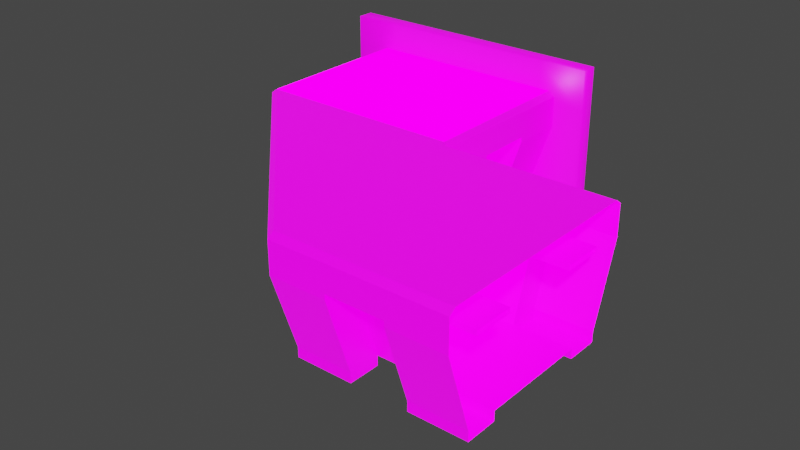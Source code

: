 # Source: Level.blend  (saved by Blender 2.93.21; exported with 4.5.12 LTS)
import bpy
from mathutils import Matrix  # noqa: F401  (used for matrix-valued properties, if any)

bpy.ops.wm.read_factory_settings(use_empty=True)
scene = bpy.context.scene
scene.name = 'Scene'

# ---- collections
col_collection = bpy.data.collections.new('Collection'); scene.collection.children.link(col_collection)

# ---- images (referenced by path relative to the original .blend; pixels are not part of the script)
import os
ASSET_DIR = os.environ.get("B2B_ASSET_DIR", "")  # directory of the original .blend (textures are referenced by path, not embedded)
HERE = os.path.dirname(os.path.abspath(__file__))  # packed textures are extracted next to this script under _unpacked/

def load_image(name, relpath, width, height, colorspace="sRGB"):
    """Load a texture the original file referenced (path relative to the .blend, or extracted next to this script)."""
    p = next((c for c in (os.path.join(HERE, relpath), os.path.join(ASSET_DIR, relpath)) if relpath and os.path.exists(c)), "")
    if p:
        img = bpy.data.images.load(p, check_existing=True)
        img.name = name
    else:  # same state as the original file: an image datablock whose file is absent (Cycles renders it pink)
        img = bpy.data.images.new(name, width, height)
        img.source = "FILE"
        img.filepath = "//" + (relpath or name)
    img.colorspace_settings.name = colorspace
    return img
img_atlas_png = load_image('Atlas.png', 'Atlas.png', 1024, 1024, 'sRGB')
img_wall_png = load_image('Wall.png', 'Wall.png', 1024, 1024, 'sRGB')

# ---- materials (node trees are filled in below, after node groups)
mat_atlas = bpy.data.materials.new('Atlas')
mat_atlas.use_transparent_shadow = False
mat_material = bpy.data.materials.new('Material')
mat_material.alpha_threshold = 0.0
mat_material.use_backface_culling = True
mat_material.line_color = (0.0, 0.0, 0.0, 1.0)

# ---- material node trees
mat_atlas.use_nodes = True; mat_atlas.node_tree.nodes.clear()
_N = mat_atlas.node_tree.nodes; _L = mat_atlas.node_tree.links
n0 = _N.new('ShaderNodeBsdfPrincipled'); n0.name = 'Principled BSDF'; n0.location = (10, 300)
n0.distribution = 'GGX'
n0.subsurface_method = 'BURLEY'
n0.inputs[3].default_value = 1.45
n0.inputs[28].default_value = 1.0
n1 = _N.new('ShaderNodeOutputMaterial'); n1.name = 'Material Output'; n1.location = (300, 300)
n2 = _N.new('ShaderNodeTexImage'); n2.name = 'Image Texture'; n2.location = (-280, -60)
n2.image = img_atlas_png
n3 = _N.new('ShaderNodeTexImage'); n3.name = 'Image Texture.001'; n3.location = (-280, 280)
n3.image = img_atlas_png
_L.new(n0.outputs[0], n1.inputs[0])
_L.new(n2.outputs[0], n0.inputs[27])
_L.new(n3.outputs[0], n0.inputs[0])
n1.is_active_output = True
mat_material.use_nodes = True; mat_material.node_tree.nodes.clear()
_N = mat_material.node_tree.nodes; _L = mat_material.node_tree.links
n0 = _N.new('ShaderNodeOutputMaterial'); n0.name = 'Material Output'; n0.location = (300, 300)
n1 = _N.new('ShaderNodeBsdfPrincipled'); n1.name = 'Principled BSDF'; n1.location = (10, 300)
n1.distribution = 'GGX'
n1.subsurface_method = 'BURLEY'
n1.inputs[2].default_value = 0.4
n1.inputs[3].default_value = 1.45
n1.inputs[28].default_value = 1.0
n2 = _N.new('ShaderNodeTexImage'); n2.name = 'Image Texture'; n2.location = (-280, 280)
n2.image = img_wall_png
n3 = _N.new('ShaderNodeTexImage'); n3.name = 'Image Texture.001'; n3.location = (-280, -60)
n3.image = img_wall_png
_L.new(n1.outputs[0], n0.inputs[0])
_L.new(n2.outputs[0], n1.inputs[0])
_L.new(n3.outputs[0], n1.inputs[27])
n0.is_active_output = True

# ---- world
world_world = bpy.data.worlds.new('World'); scene.world = world_world
world_world.use_nodes = True; world_world.node_tree.nodes.clear()
_N = world_world.node_tree.nodes; _L = world_world.node_tree.links
n0 = _N.new('ShaderNodeOutputWorld'); n0.name = 'World Output'; n0.location = (300, 300)
n1 = _N.new('ShaderNodeBackground'); n1.name = 'Background'; n1.location = (10, 300)
n1.inputs[0].default_value = (0.05088, 0.05088, 0.05088, 1.0)
_L.new(n1.outputs[0], n0.inputs[0])
n0.is_active_output = True
world_world.color = (0.05088, 0.05088, 0.05088)
world_world.use_sun_shadow = False
world_world.sun_shadow_jitter_overblur = 0.0

# ---- meshes
me_cube_002 = bpy.data.meshes.new('Cube.002')
me_cube_002.from_pydata([(1.32, 0.3324, -0.4257), (1.32, 0.3324, 0.002051), (0.0, 0.3324, -0.4257), (0.0, 0.3324, 0.002051), (1.758, 0.3324, 0.009264), (1.758, 0.3324, -0.4257), (1.32, 0.3324, 2.583), (1.758, 0.3324, 2.583), (1.32, 0.3324, 2.168), (1.758, 0.3324, 2.168), (0.0, 0.3324, 2.583), (0.0, 0.3324, 2.168), (1.32, 0.1108, 0.08538), (0.0, 0.1108, 0.08538), (1.32, -0.1108, 2.168), (1.32, 0.1108, 2.168), (0.0, -0.1108, 2.168), (0.0, 0.1108, 2.168), (5.54, 0.3324, 0.009264), (5.54, 0.3324, -0.4257), (5.54, 0.3324, 2.583), (5.54, 0.3324, 2.168), (1.32, 0.3324, 5.485), (1.758, 0.3324, 5.485), (0.0, 0.3324, 5.485), (5.54, 0.3324, 5.485), (1.32, 0.3324, -3.441), (0.0, 0.3324, -3.441), (1.758, 0.3324, -3.441), (5.54, 0.3324, -3.441), (5.54, 0.3324, 3.931), (1.758, 0.3324, 3.931), (1.32, 0.3324, 3.931), (0.0, 0.3324, 3.931), (3.57, 0.3324, -0.4257), (3.57, 0.3324, 0.009264), (3.57, 0.3324, 2.583), (0.0, 0.0, 2.168), (3.57, 0.3324, 2.168), (1.32, 0.0, 2.168), (3.57, 0.3324, 5.485), (3.57, 0.3324, -3.441), (0.0, 0.0, 0.08538), (1.32, 0.0, 0.08538), (3.57, 0.3324, 3.931), (5.54, 0.0, -0.4257), (5.54, 0.0, 0.009264), (5.54, 0.0, 2.543), (5.54, 0.0, 2.168), (1.32, 0.0, 5.485), (1.679, 0.0, 5.485), (0.0, 0.0, 5.485), (5.54, 0.0, 5.485), (1.32, 0.0, -3.441), (0.0, 0.0, -3.441), (1.679, 0.0, -3.441), (5.54, 0.0, -3.441), (5.54, 0.0, 3.931), (3.57, 0.0, -3.441), (3.57, 0.0, 5.485)], [], [(2, 3, 1, 0), (0, 1, 4, 5), (32, 33, 24, 22), (31, 32, 22, 23), (9, 8, 6, 7), (4, 1, 8, 9), (34, 35, 18, 19), (8, 15, 17, 11), (6, 8, 11, 10), (44, 31, 23, 40), (39, 14, 16, 37), (1, 12, 15, 8), (1, 3, 13, 12), (48, 21, 20, 47), (46, 18, 21, 48), (34, 19, 29, 41), (35, 38, 21, 18), (38, 36, 20, 21), (49, 22, 24, 51), (57, 30, 25, 52), (53, 26, 28, 55), (58, 41, 29, 56), (2, 0, 26, 27), (0, 5, 28, 26), (47, 20, 30, 57), (36, 7, 31, 44), (7, 6, 32, 31), (6, 10, 33, 32), (20, 36, 44, 30), (55, 28, 41, 58), (9, 7, 36, 38), (4, 9, 38, 35), (5, 34, 41, 28), (30, 44, 40, 25), (5, 4, 35, 34), (23, 50, 59, 40), (19, 45, 56, 29), (27, 26, 53, 54), (15, 39, 37, 17), (40, 59, 52, 25), (22, 49, 50, 23), (12, 43, 39, 15), (12, 13, 42, 43), (19, 18, 46, 45)])
me_cube_002.polygons.foreach_set('use_smooth', [True] * 44)
_uv = me_cube_002.uv_layers.new(name='UVMap')
_uv.uv.foreach_set('vector', [0.4216, 0.9578, 0.4229, 0.999, 0.2597, 0.999, 0.2588, 0.9552, 0.08584, 0.9069, 0.08737, 0.9468, 0.04547, 0.9469, 0.04537, 0.9068, 0.07148, 0.8, 0.1746, 0.8, 0.1743, 0.907, 0.07148, 0.907, 0.03835, 0.8, 0.07148, 0.8, 0.07148, 0.907, 0.03835, 0.907, 0.08596, 0.9067, 0.0841, 0.9463, 0.04527, 0.9463, 0.04712, 0.9071, 0.005198, 0.8006, 0.03625, 0.8013, 0.0396, 0.9448, 0.005686, 0.9448, 0.4208, 0.9559, 0.4214, 0.997, 0.2639, 0.997, 0.2627, 0.9559, 0.1365, 0.9978, 0.1365, 0.9832, 0.2277, 0.9832, 0.2277, 0.9978, 0.1001, 0.9462, 0.09945, 0.9094, 0.1895, 0.9073, 0.1875, 0.9465, 0.03657, 0.7995, 0.1742, 0.7992, 0.1731, 0.9083, 0.03889, 0.9075, 0.1365, 0.9758, 0.1365, 0.9685, 0.2277, 0.9685, 0.2277, 0.9758, 0.243, 0.9527, 0.2387, 0.9675, 0.1304, 0.9675, 0.1304, 0.9527, 0.00447, 0.9525, 0.1011, 0.9525, 0.1011, 0.9678, 0.00447, 0.9678, 0.07487, 0.8307, 0.07463, 0.8307, 0.07463, 0.8304, 0.07487, 0.8305, 0.07487, 0.8323, 0.07463, 0.8323, 0.07463, 0.8307, 0.07487, 0.8307, 0.1015, 0.9078, 0.03819, 0.9078, 0.03819, 0.7996, 0.1015, 0.7996, 0.1717, 0.8037, 0.1717, 0.8884, 0.03909, 0.8884, 0.03909, 0.8037, 0.1717, 0.8884, 0.1717, 0.9046, 0.03909, 0.9046, 0.03909, 0.8884, 0.07487, 0.8252, 0.07463, 0.8252, 0.07463, 0.8242, 0.07487, 0.8242, 0.07487, 0.8295, 0.07463, 0.8295, 0.07463, 0.8283, 0.07487, 0.8283, 0.07487, 0.838, 0.07463, 0.838, 0.07463, 0.8376, 0.07487, 0.8377, 0.07487, 0.8363, 0.07463, 0.8363, 0.07463, 0.8349, 0.07487, 0.8349, 0.26, 0.9988, 0.2594, 0.9539, 0.4208, 0.9575, 0.4229, 0.9986, 0.1738, 0.9078, 0.1598, 0.9078, 0.1598, 0.7996, 0.1738, 0.7996, 0.07487, 0.8305, 0.07463, 0.8304, 0.07463, 0.8295, 0.07487, 0.8295, 0.03809, 0.7997, 0.1727, 0.8005, 0.1723, 0.9082, 0.03964, 0.9074, 0.03872, 0.8001, 0.07167, 0.8001, 0.07167, 0.9055, 0.03872, 0.9055, 0.07167, 0.8001, 0.1749, 0.8001, 0.1712, 0.907, 0.07167, 0.9055, 0.03713, 0.7998, 0.1736, 0.7998, 0.1736, 0.9077, 0.03752, 0.9077, 0.07487, 0.8377, 0.07463, 0.8376, 0.07463, 0.8363, 0.07487, 0.8363, 0.1747, 0.891, 0.1747, 0.9087, 0.03881, 0.9087, 0.03881, 0.891, 0.1747, 0.7988, 0.1747, 0.891, 0.03881, 0.891, 0.03881, 0.7988, 0.1598, 0.9078, 0.1015, 0.9078, 0.1015, 0.7996, 0.1598, 0.7996, 0.0369, 0.7994, 0.1731, 0.7994, 0.1731, 0.9068, 0.03922, 0.9072, 0.4236, 0.9552, 0.4224, 0.9971, 0.2616, 0.9965, 0.2616, 0.9564, 0.07463, 0.8255, 0.07487, 0.8255, 0.07487, 0.8269, 0.07463, 0.8269, 0.07463, 0.8327, 0.07487, 0.8327, 0.07487, 0.8349, 0.07463, 0.8349, 0.07463, 0.8389, 0.07463, 0.838, 0.07487, 0.838, 0.07487, 0.8389, 0.1365, 0.9832, 0.1365, 0.9758, 0.2277, 0.9758, 0.2277, 0.9832, 0.07463, 0.8269, 0.07487, 0.8269, 0.07487, 0.8283, 0.07463, 0.8283, 0.07463, 0.8252, 0.07487, 0.8252, 0.07487, 0.8255, 0.07463, 0.8255, 0.2387, 0.9675, 0.2387, 0.9749, 0.1304, 0.9749, 0.1304, 0.9675, 0.00447, 0.9678, 0.1011, 0.9678, 0.1011, 0.9755, 0.00447, 0.9755, 0.07463, 0.8327, 0.07463, 0.8323, 0.07487, 0.8323, 0.07487, 0.8327])
me_cube_002.materials.append(mat_atlas)
me_cube_002.use_remesh_fix_poles = True
me_cube_002.use_remesh_preserve_attributes = False
me_cube_002.update()
me_corridor = bpy.data.meshes.new('Corridor')
me_corridor.from_pydata([(3.304, -6.853, 3.564e-05), (3.304, -0.2448, 3.564e-05), (0.0, -0.2448, 3.564e-05), (0.0, -6.853, 3.564e-05), (4.304, -6.853, 3.0), (4.304, -0.2448, 3.0), (3.304, -2.448, 3.564e-05), (3.304, -4.651, 3.564e-05), (0.0, -2.448, 3.564e-05), (0.0, -4.651, 3.564e-05), (4.304, -2.448, 3.0), (4.304, -4.651, 3.0), (2.066, -0.2448, 3.564e-05), (2.066, -6.853, 3.564e-05), (2.066, -2.448, 3.564e-05), (2.066, -4.651, 3.564e-05), (3.066, -2.448, 3.0), (3.066, -4.651, 3.0), (2.066, -0.2448, -0.3728), (3.304, -0.2448, -0.3728), (3.304, -4.651, -0.3728), (3.304, -6.853, -0.3728), (3.304, -2.448, -0.3728), (2.066, -2.448, -0.3728), (2.066, -4.651, -0.3728), (2.066, -6.853, -0.3728), (0.0, -2.448, 3.0), (0.0, -4.651, 3.0), (4.304, -6.853, 3.198), (4.304, -0.2448, 3.198), (4.304, -2.448, 3.198), (4.304, -4.651, 3.198), (3.066, -2.448, 3.198), (3.066, -4.651, 3.198), (0.0, -2.448, 3.198), (0.0, -4.651, 3.198), (1.533, -2.448, 3.0), (1.533, -4.651, 3.0), (1.533, -2.448, 3.198), (1.533, -4.651, 3.198), (3.066, -6.853, 3.0), (3.066, -6.853, 3.198), (1.533, -6.853, 3.0), (1.533, -6.853, 3.198), (1.533, -0.2448, 3.0), (3.066, -0.2448, 3.0), (1.533, -0.2448, 3.198), (3.066, -0.2448, 3.198), (4.304, -6.853, 4.198), (4.304, -0.2448, 4.198), (4.304, -2.448, 4.198), (4.304, -4.651, 4.198), (4.05, -6.853, 4.382), (4.05, -0.2448, 4.382), (4.05, -2.448, 4.382), (4.05, -4.651, 4.382), (0.0, -6.853, 4.382), (0.0, -0.2448, 4.382), (0.0, -2.448, 4.382), (0.0, -4.651, 4.382)], [], [(15, 9, 3, 13), (7, 0, 4, 11), (1, 6, 10, 5), (10, 6, 14, 16), (12, 2, 8, 14), (14, 8, 9, 15), (11, 17, 15, 7), (12, 14, 23, 18), (15, 17, 16, 14), (19, 18, 23, 22), (20, 24, 25, 21), (6, 1, 19, 22), (7, 15, 24, 20), (15, 13, 25, 24), (0, 7, 20, 21), (14, 6, 22, 23), (36, 37, 27, 26), (36, 26, 34, 38), (5, 10, 30, 29), (17, 33, 41, 40), (17, 11, 31, 33), (10, 16, 32, 30), (11, 4, 28, 31), (38, 39, 33, 32), (32, 33, 31, 30), (34, 35, 39, 38), (27, 37, 39, 35), (32, 16, 45, 47), (16, 17, 37, 36), (39, 37, 42, 43), (33, 39, 43, 41), (37, 17, 40, 42), (38, 32, 47, 46), (16, 36, 44, 45), (36, 38, 46, 44), (30, 31, 51, 50), (29, 30, 50, 49), (31, 28, 48, 51), (50, 51, 55, 54), (49, 50, 54, 53), (51, 48, 52, 55), (54, 55, 59, 58), (53, 54, 58, 57), (55, 52, 56, 59)])
_uv = me_corridor.uv_layers.new(name='UVMap')
_uv.uv.foreach_set('vector', [0.01509, 0.6979, 0.3775, 0.688, 0.3724, 0.9872, 0.01213, 0.9876, 0.07844, 0.2387, 0.362, 0.2358, 0.3772, 0.649, 0.08876, 0.6302, 0.07821, 0.2449, 0.3686, 0.2411, 0.3809, 0.65, 0.08191, 0.6496, 0.006884, 0.6586, 0.001902, 0.2374, 0.09367, 0.2407, 0.09245, 0.6527, 0.0152, 0.6957, 0.3831, 0.6888, 0.3745, 0.9895, 0.0119, 0.9878, 0.009738, 0.6957, 0.3764, 0.6871, 0.3703, 0.9874, 0.01379, 0.9876, 0.4423, 0.6448, 0.3608, 0.6528, 0.3396, 0.2415, 0.4349, 0.2377, 0.8703, 0.9751, 0.5992, 0.9748, 0.5941, 0.9345, 0.873, 0.9371, 0.3396, 0.2415, 0.3608, 0.6528, 0.09245, 0.6527, 0.09367, 0.2407, 0.598, 0.9187, 0.5918, 0.8396, 0.8723, 0.8419, 0.8729, 0.9189, 0.594, 0.9182, 0.5925, 0.8389, 0.869, 0.8422, 0.8744, 0.9174, 0.8753, 0.9751, 0.5935, 0.9761, 0.5974, 0.9337, 0.8723, 0.9419, 0.7844, 0.9738, 0.6729, 0.9719, 0.677, 0.9378, 0.7807, 0.9344, 0.8768, 0.975, 0.5989, 0.9751, 0.5956, 0.933, 0.8735, 0.9372, 0.8753, 0.976, 0.5925, 0.9739, 0.5943, 0.9338, 0.8759, 0.9365, 0.841, 0.9718, 0.7446, 0.9778, 0.7418, 0.9361, 0.8395, 0.9382, 0.9896, 0.5844, 0.7849, 0.5861, 0.7829, 0.4371, 0.9848, 0.4496, 0.7672, 0.8217, 0.6053, 0.8217, 0.6053, 0.8008, 0.7672, 0.8008, 0.5976, 0.802, 0.8682, 0.8016, 0.8665, 0.8212, 0.6035, 0.8208, 0.5998, 0.8028, 0.6024, 0.8225, 0.8652, 0.8248, 0.8681, 0.7971, 0.8704, 0.799, 0.5985, 0.7978, 0.5996, 0.8231, 0.872, 0.8231, 0.6071, 0.7976, 0.8635, 0.8033, 0.8666, 0.8225, 0.605, 0.8219, 0.6015, 0.8051, 0.8652, 0.8011, 0.8637, 0.821, 0.6032, 0.8219, 0.5957, 0.6211, 0.8792, 0.6205, 0.8761, 0.76, 0.5969, 0.7606, 0.8706, 0.7636, 0.6005, 0.761, 0.5999, 0.6237, 0.8737, 0.6166, 0.5954, 0.6157, 0.8732, 0.6188, 0.8744, 0.7624, 0.5954, 0.7624, 0.8297, 0.8263, 0.6228, 0.8263, 0.6228, 0.7996, 0.8297, 0.7996, 0.8688, 0.824, 0.8624, 0.7991, 0.5969, 0.8021, 0.5983, 0.8217, 0.7865, 0.589, 0.4745, 0.583, 0.47, 0.4444, 0.7809, 0.4363, 0.8613, 0.8016, 0.8608, 0.826, 0.6132, 0.8212, 0.6137, 0.7967, 0.5962, 0.76, 0.595, 0.6211, 0.8767, 0.6199, 0.8755, 0.7606, 0.7792, 0.4378, 0.7853, 0.5886, 0.476, 0.583, 0.4715, 0.4444, 0.8756, 0.6193, 0.875, 0.76, 0.5969, 0.7606, 0.5951, 0.6187, 0.4762, 0.583, 0.4717, 0.4444, 0.7794, 0.4378, 0.7849, 0.5905, 0.6214, 0.8218, 0.6214, 0.7976, 0.8662, 0.7976, 0.8662, 0.8218, 0.7843, 0.4447, 0.9819, 0.4439, 0.9819, 0.5539, 0.7843, 0.5547, 0.4781, 0.4407, 0.7801, 0.4399, 0.7801, 0.5499, 0.4781, 0.5507, 0.4757, 0.4375, 0.7776, 0.4367, 0.7776, 0.5467, 0.4757, 0.5475, 0.7843, 0.5547, 0.9819, 0.5539, 0.9819, 0.5884, 0.7843, 0.5892, 0.4781, 0.5507, 0.7801, 0.5499, 0.7801, 0.5844, 0.4781, 0.5852, 0.4757, 0.5475, 0.7776, 0.5467, 0.7776, 0.5812, 0.4757, 0.582, 0.478, 0.4305, 0.4792, 0.212, 0.9819, 0.2138, 0.9807, 0.4323, 0.4796, 0.4301, 0.4809, 0.2116, 0.9835, 0.2134, 0.9823, 0.4319, 0.478, 0.4284, 0.4793, 0.2099, 0.9819, 0.2117, 0.9807, 0.4302])
me_corridor.materials.append(mat_material)
me_corridor.use_remesh_fix_poles = True
me_corridor.use_remesh_preserve_attributes = False
me_corridor.update()
me_corridor_002 = bpy.data.meshes.new('Corridor.002')
me_corridor_002.from_pydata([(3.304, -6.853, 3.564e-05), (3.304, -0.2448, 3.564e-05), (3.304, -2.448, 3.564e-05), (3.304, -4.651, 3.564e-05), (2.066, -0.2448, 3.564e-05), (2.066, -6.853, 3.564e-05), (2.066, -2.448, 3.564e-05), (2.066, -4.651, 3.564e-05)], [], [(4, 6, 2, 1), (0, 3, 7, 5)])
_uv = me_corridor_002.uv_layers.new(name='UVMap')
_uv.uv.foreach_set('vector', [0.404, 0.9878, 0.4125, 0.685, 0.5704, 0.6826, 0.5711, 0.9816, 0.5708, 0.6842, 0.5716, 0.984, 0.4029, 0.9894, 0.413, 0.6834])
me_corridor_002.materials.append(mat_material)
me_corridor_002.use_remesh_fix_poles = True
me_corridor_002.use_remesh_preserve_attributes = False
me_corridor_002.update()
me_cube = bpy.data.meshes.new('Cube')
me_cube.from_pydata([(-1.459, 0.03391, -0.06623), (-1.459, 0.03391, 2.243), (1.459, 0.03391, -0.06623), (1.459, 0.03391, 2.243), (0.0, 0.03391, -0.06623), (0.0, 0.03391, 2.243), (-1.459, 0.0, -0.06623), (-1.459, 0.0, 2.243), (1.459, 0.0, -0.06623), (1.459, 0.0, 2.243), (0.0, 0.0, 2.243), (0.0, 0.0, -0.06623)], [], [(8, 9, 3, 2), (4, 5, 1, 0), (11, 8, 2, 4), (10, 7, 1, 5), (9, 10, 5, 3), (6, 11, 4, 0), (2, 3, 5, 4), (0, 1, 7, 6)])
_uv = me_cube.uv_layers.new(name='UVMap')
_uv.uv.foreach_set('vector', [0.375, 0.625, 0.625, 0.625, 0.625, 0.75, 0.375, 0.75, 0.2467, 0.7955, 0.2467, 0.909, 0.3185, 0.909, 0.3185, 0.7955, 0.25, 0.625, 0.375, 0.625, 0.375, 0.75, 0.25, 0.75, 0.75, 0.625, 0.875, 0.625, 0.875, 0.75, 0.75, 0.75, 0.625, 0.625, 0.75, 0.625, 0.75, 0.75, 0.625, 0.75, 0.125, 0.625, 0.25, 0.625, 0.25, 0.75, 0.125, 0.75, 0.175, 0.7955, 0.175, 0.909, 0.2467, 0.909, 0.2467, 0.7955, 0.375, 0.0, 0.625, 0.0, 0.625, 0.125, 0.375, 0.125])
me_cube.materials.append(mat_atlas)
me_cube.use_remesh_fix_poles = True
me_cube.use_remesh_preserve_attributes = False
me_cube.update()
me_corridor_001 = bpy.data.meshes.new('Corridor.001')
me_corridor_001.from_pydata([(3.304, -6.853, 3.564e-05), (3.304, -0.2448, 3.564e-05), (4.304, -6.853, 3.0), (4.304, -0.2448, 3.0), (3.304, -2.448, 3.564e-05), (3.304, -4.651, 3.564e-05), (4.304, -2.448, 3.0), (4.304, -4.651, 3.0), (2.066, -0.2448, 3.564e-05), (2.066, -6.853, 3.564e-05), (2.066, -2.448, 3.564e-05), (2.066, -4.651, 3.564e-05), (3.066, -2.448, 3.0), (3.066, -4.651, 3.0), (2.066, -0.2448, -0.3728), (3.304, -0.2448, -0.3728), (3.304, -4.651, -0.3728), (3.304, -6.853, -0.3728), (3.304, -2.448, -0.3728), (2.066, -2.448, -0.3728), (2.066, -4.651, -0.3728), (2.066, -6.853, -0.3728), (4.304, -6.853, 3.198), (4.304, -0.2448, 3.198), (4.304, -2.448, 3.198), (4.304, -4.651, 3.198), (3.066, -2.448, 3.198), (3.066, -4.651, 3.198), (1.533, -2.448, 3.0), (1.533, -4.651, 3.0), (1.533, -2.448, 3.198), (1.533, -4.651, 3.198), (3.066, -6.853, 3.0), (3.066, -6.853, 3.198), (1.533, -6.853, 3.0), (1.533, -6.853, 3.198), (1.533, -0.2448, 3.0), (3.066, -0.2448, 3.0), (1.533, -0.2448, 3.198), (3.066, -0.2448, 3.198), (4.304, -6.853, 4.198), (4.304, -0.2448, 4.198), (4.304, -2.448, 4.198), (4.304, -4.651, 4.198), (4.05, -6.853, 4.382), (4.05, -0.2448, 4.382), (4.05, -2.448, 4.382), (4.05, -4.651, 4.382), (-3.304, -6.853, 3.564e-05), (-3.304, -0.2448, 3.564e-05), (0.0, -0.2448, 3.564e-05), (0.0, -6.853, 3.564e-05), (-4.304, -6.853, 3.0), (-4.304, -0.2448, 3.0), (-3.304, -2.448, 3.564e-05), (-3.304, -4.651, 3.564e-05), (0.0, -2.448, 3.564e-05), (0.0, -4.651, 3.564e-05), (-4.304, -2.448, 3.0), (-4.304, -4.651, 3.0), (-2.066, -0.2448, 3.564e-05), (-2.066, -6.853, 3.564e-05), (-2.066, -2.448, 3.564e-05), (-2.066, -4.651, 3.564e-05), (-3.066, -2.448, 3.0), (-3.066, -4.651, 3.0), (-2.066, -0.2448, -0.3728), (-3.304, -0.2448, -0.3728), (-3.304, -4.651, -0.3728), (-3.304, -6.853, -0.3728), (-3.304, -2.448, -0.3728), (-2.066, -2.448, -0.3728), (-2.066, -4.651, -0.3728), (-2.066, -6.853, -0.3728), (0.0, -2.448, 3.0), (0.0, -4.651, 3.0), (-4.304, -6.853, 3.198), (-4.304, -0.2448, 3.198), (-4.304, -2.448, 3.198), (-4.304, -4.651, 3.198), (-3.066, -2.448, 3.198), (-3.066, -4.651, 3.198), (0.0, -2.448, 3.198), (0.0, -4.651, 3.198), (-1.533, -2.448, 3.0), (-1.533, -4.651, 3.0), (-1.533, -2.448, 3.198), (-1.533, -4.651, 3.198), (-3.066, -6.853, 3.0), (-3.066, -6.853, 3.198), (-1.533, -6.853, 3.0), (-1.533, -6.853, 3.198), (-1.533, -0.2448, 3.0), (-3.066, -0.2448, 3.0), (-1.533, -0.2448, 3.198), (-3.066, -0.2448, 3.198), (-4.304, -6.853, 4.198), (-4.304, -0.2448, 4.198), (-4.304, -2.448, 4.198), (-4.304, -4.651, 4.198), (-4.05, -6.853, 4.382), (-4.05, -0.2448, 4.382), (-4.05, -2.448, 4.382), (-4.05, -4.651, 4.382), (0.0, -6.853, 4.382), (0.0, -0.2448, 4.382), (0.0, -2.448, 4.382), (0.0, -4.651, 4.382), (4.305, 0.7518, 3.564e-05), (10.91, 0.7518, 3.564e-05), (10.91, -0.2482, 3.0), (8.711, 0.7518, 3.564e-05), (6.508, 0.7518, 3.564e-05), (8.711, -0.2482, 3.0), (6.508, -0.2482, 3.0), (10.91, 1.99, 3.564e-05), (4.305, 1.99, 3.564e-05), (8.711, 1.99, 3.564e-05), (6.508, 1.99, 3.564e-05), (8.711, 0.9902, 3.0), (6.508, 0.9902, 3.0), (10.91, 1.99, -0.3728), (10.91, 0.7518, -0.3728), (6.508, 0.7518, -0.3728), (4.305, 0.7518, -0.3728), (8.711, 0.7518, -0.3728), (8.711, 1.99, -0.3728), (6.508, 1.99, -0.3728), (4.305, 1.99, -0.3728), (10.91, -0.2482, 3.198), (8.711, -0.2482, 3.198), (6.508, -0.2482, 3.198), (8.711, 0.9902, 3.198), (6.508, 0.9902, 3.198), (8.711, 2.523, 3.0), (6.508, 2.523, 3.0), (8.711, 2.523, 3.198), (6.508, 2.523, 3.198), (4.305, 0.9902, 3.0), (4.305, 0.9902, 3.198), (4.305, 2.523, 3.0), (4.305, 2.523, 3.198), (10.91, 2.523, 3.0), (10.91, 0.9902, 3.0), (10.91, 2.523, 3.198), (10.91, 0.9902, 3.198), (10.91, -0.2482, 4.198), (8.711, -0.2482, 4.198), (6.508, -0.2482, 4.198), (4.305, 0.005685, 4.382), (10.91, 0.005686, 4.382), (8.711, 0.005686, 4.382), (6.508, 0.005685, 4.382), (4.305, 7.36, 3.564e-05), (10.91, 7.36, 3.564e-05), (10.91, 4.056, 3.564e-05), (4.305, 4.056, 3.564e-05), (4.305, 8.36, 3.0), (10.91, 8.36, 3.0), (8.711, 7.36, 3.564e-05), (6.508, 7.36, 3.564e-05), (8.711, 4.056, 3.564e-05), (6.508, 4.056, 3.564e-05), (8.711, 8.36, 3.0), (6.508, 8.36, 3.0), (10.91, 6.122, 3.564e-05), (4.305, 6.122, 3.564e-05), (8.711, 6.122, 3.564e-05), (6.508, 6.122, 3.564e-05), (8.711, 7.122, 3.0), (6.508, 7.122, 3.0), (10.91, 6.122, -0.3728), (10.91, 7.36, -0.3728), (6.508, 7.36, -0.3728), (4.305, 7.36, -0.3728), (8.711, 7.36, -0.3728), (8.711, 6.122, -0.3728), (6.508, 6.122, -0.3728), (4.305, 6.122, -0.3728), (8.711, 4.056, 3.0), (6.508, 4.056, 3.0), (4.305, 8.36, 3.198), (10.91, 8.36, 3.198), (8.711, 8.36, 3.198), (6.508, 8.36, 3.198), (8.711, 7.122, 3.198), (6.508, 7.122, 3.198), (8.711, 4.056, 3.198), (6.508, 4.056, 3.198), (8.711, 5.589, 3.0), (6.508, 5.589, 3.0), (8.711, 5.589, 3.198), (6.508, 5.589, 3.198), (4.305, 7.122, 3.0), (4.305, 7.122, 3.198), (4.305, 5.589, 3.0), (4.305, 5.589, 3.198), (10.91, 5.589, 3.0), (10.91, 7.122, 3.0), (10.91, 5.589, 3.198), (10.91, 7.122, 3.198), (4.305, 8.36, 4.198), (10.91, 8.36, 4.198), (8.711, 8.36, 4.198), (6.508, 8.36, 4.198), (4.305, 8.107, 4.382), (10.91, 8.107, 4.382), (8.711, 8.107, 4.382), (6.508, 8.107, 4.382), (4.305, 4.056, 4.382), (10.91, 4.056, 4.382), (8.711, 4.056, 4.382), (6.508, 4.056, 4.382), (2.153, 1.906, 3.564e-05), (3.186, 0.8727, 3.564e-05), (1.12, 2.939, 3.564e-05), (3.186, 0.8727, -0.3728), (3.805, 0.2535, -0.3728), (3.805, 0.2535, 3.564e-05), (4.178, -0.1196, 4.382), (2.153, 1.906, 4.382), (0.1275, 3.931, 4.382), (1.12, 2.939, -0.3728), (0.5006, 3.558, -0.3728), (0.5006, 3.558, 3.564e-05), (0.0005779, 4.058, 3.0), (0.0005779, 4.058, 3.198), (0.0005779, 4.058, 4.198)], [], [(11, 57, 51, 9), (5, 0, 2, 7), (1, 4, 6, 3), (6, 4, 10, 12), (8, 50, 56, 10), (10, 56, 57, 11), (7, 13, 11, 5), (8, 10, 19, 14), (11, 13, 12, 10), (15, 14, 19, 18), (16, 20, 21, 17), (4, 1, 15, 18), (5, 11, 20, 16), (11, 9, 21, 20), (0, 5, 16, 17), (10, 4, 18, 19), (28, 29, 75, 74), (28, 74, 82, 30), (3, 6, 24, 23), (13, 27, 33, 32), (13, 7, 25, 27), (6, 12, 26, 24), (7, 2, 22, 25), (30, 31, 27, 26), (26, 27, 25, 24), (82, 83, 31, 30), (75, 29, 31, 83), (26, 12, 37, 39), (12, 13, 29, 28), (31, 29, 34, 35), (27, 31, 35, 33), (29, 13, 32, 34), (30, 26, 39, 38), (12, 28, 36, 37), (28, 30, 38, 36), (24, 25, 43, 42), (23, 24, 42, 41), (25, 22, 40, 43), (42, 43, 47, 46), (41, 42, 46, 45), (43, 40, 44, 47), (46, 47, 107, 106), (45, 46, 106, 105), (47, 44, 104, 107), (63, 61, 51, 57), (55, 59, 52, 48), (49, 53, 58, 54), (58, 64, 62, 54), (60, 62, 56, 50), (62, 63, 57, 56), (59, 55, 63, 65), (60, 66, 71, 62), (63, 62, 64, 65), (67, 70, 71, 66), (68, 69, 73, 72), (54, 70, 67, 49), (55, 68, 72, 63), (63, 72, 73, 61), (48, 69, 68, 55), (62, 71, 70, 54), (84, 74, 75, 85), (84, 86, 82, 74), (53, 77, 78, 58), (65, 88, 89, 81), (65, 81, 79, 59), (58, 78, 80, 64), (59, 79, 76, 52), (86, 80, 81, 87), (80, 78, 79, 81), (82, 86, 87, 83), (75, 83, 87, 85), (80, 95, 93, 64), (64, 84, 85, 65), (87, 91, 90, 85), (81, 89, 91, 87), (85, 90, 88, 65), (86, 94, 95, 80), (64, 93, 92, 84), (84, 92, 94, 86), (78, 98, 99, 79), (77, 97, 98, 78), (79, 99, 96, 76), (98, 102, 103, 99), (97, 101, 102, 98), (99, 103, 100, 96), (102, 106, 107, 103), (101, 105, 106, 102), (103, 107, 104, 100), (118, 162, 156, 116), (112, 108, 3, 114), (109, 111, 113, 110), (113, 111, 117, 119), (115, 155, 161, 117), (117, 161, 162, 118), (114, 120, 118, 112), (115, 117, 126, 121), (118, 120, 119, 117), (122, 121, 126, 125), (123, 127, 128, 124), (111, 109, 122, 125), (112, 118, 127, 123), (118, 116, 128, 127), (108, 112, 123, 124), (117, 111, 125, 126), (134, 135, 180, 179), (134, 179, 187, 136), (110, 113, 130, 129), (120, 133, 139, 138), (120, 114, 131, 133), (113, 119, 132, 130), (114, 3, 23, 131), (136, 137, 133, 132), (132, 133, 131, 130), (187, 188, 137, 136), (180, 135, 137, 188), (132, 119, 143, 145), (119, 120, 135, 134), (137, 135, 140, 141), (133, 137, 141, 139), (135, 120, 138, 140), (136, 132, 145, 144), (119, 134, 142, 143), (134, 136, 144, 142), (130, 131, 148, 147), (129, 130, 147, 146), (131, 23, 41, 148), (147, 148, 152, 151), (146, 147, 151, 150), (148, 41, 149, 152), (151, 152, 212, 211), (150, 151, 211, 210), (152, 149, 209, 212), (168, 166, 156, 162), (160, 164, 157, 153), (154, 158, 163, 159), (163, 169, 167, 159), (165, 167, 161, 155), (167, 168, 162, 161), (164, 160, 168, 170), (165, 171, 176, 167), (168, 167, 169, 170), (172, 175, 176, 171), (173, 174, 178, 177), (159, 175, 172, 154), (160, 173, 177, 168), (168, 177, 178, 166), (153, 174, 173, 160), (167, 176, 175, 159), (189, 179, 180, 190), (189, 191, 187, 179), (158, 182, 183, 163), (170, 193, 194, 186), (170, 186, 184, 164), (163, 183, 185, 169), (164, 184, 181, 157), (191, 185, 186, 192), (185, 183, 184, 186), (187, 191, 192, 188), (180, 188, 192, 190), (185, 200, 198, 169), (169, 189, 190, 170), (192, 196, 195, 190), (186, 194, 196, 192), (190, 195, 193, 170), (191, 199, 200, 185), (169, 198, 197, 189), (189, 197, 199, 191), (183, 203, 204, 184), (182, 202, 203, 183), (184, 204, 201, 181), (203, 207, 208, 204), (202, 206, 207, 203), (204, 208, 205, 201), (207, 211, 212, 208), (206, 210, 211, 207), (208, 212, 209, 205), (213, 214, 116, 156), (213, 156, 166, 215), (216, 217, 124, 128), (214, 216, 128, 116), (217, 218, 108, 124), (3, 108, 218, 1), (41, 45, 219, 149), (220, 209, 149, 219), (220, 221, 205, 209), (215, 166, 178, 222), (222, 178, 174, 223), (223, 174, 153, 224), (225, 224, 153, 157), (39, 37, 138, 139), (227, 226, 181, 201), (221, 227, 201, 205), (38, 94, 92, 36), (141, 140, 195, 196), (226, 225, 157, 181), (38, 39, 139, 141), (94, 38, 141, 196), (94, 196, 194, 95), (92, 93, 193, 195), (92, 195, 140, 36), (36, 140, 138, 37), (77, 53, 225, 226), (101, 97, 227, 221), (97, 77, 226, 227), (53, 49, 224, 225), (67, 223, 224, 49), (66, 222, 223, 67), (60, 215, 222, 66), (105, 101, 221, 220), (105, 220, 219, 45), (15, 1, 218, 217), (8, 14, 216, 214), (14, 15, 217, 216), (50, 213, 215, 60), (50, 8, 214, 213), (95, 194, 193, 93)])
_uv = me_corridor_001.uv_layers.new(name='UVMap')
_uv.uv.foreach_set('vector', [0.01509, 0.6979, 0.3775, 0.688, 0.3724, 0.9872, 0.01213, 0.9876, 0.07844, 0.2387, 0.362, 0.2358, 0.3772, 0.649, 0.08876, 0.6302, 0.07821, 0.2449, 0.3686, 0.2411, 0.3809, 0.65, 0.08191, 0.6496, 0.006884, 0.6586, 0.001902, 0.2374, 0.09367, 0.2407, 0.09245, 0.6527, 0.0152, 0.6957, 0.3831, 0.6888, 0.3745, 0.9895, 0.0119, 0.9878, 0.009738, 0.6957, 0.3764, 0.6871, 0.3703, 0.9874, 0.01379, 0.9876, 0.4423, 0.6448, 0.3608, 0.6528, 0.3396, 0.2415, 0.4349, 0.2377, 0.8703, 0.9751, 0.5992, 0.9748, 0.5941, 0.9345, 0.873, 0.9371, 0.3396, 0.2415, 0.3608, 0.6528, 0.09245, 0.6527, 0.09367, 0.2407, 0.598, 0.9187, 0.5918, 0.8396, 0.8723, 0.8419, 0.8729, 0.9189, 0.594, 0.9182, 0.5925, 0.8389, 0.869, 0.8422, 0.8744, 0.9174, 0.8753, 0.9751, 0.5935, 0.9761, 0.5974, 0.9337, 0.8723, 0.9419, 0.7844, 0.9738, 0.6729, 0.9719, 0.677, 0.9378, 0.7807, 0.9344, 0.8768, 0.975, 0.5989, 0.9751, 0.5956, 0.933, 0.8735, 0.9372, 0.8753, 0.976, 0.5925, 0.9739, 0.5943, 0.9338, 0.8759, 0.9365, 0.841, 0.9718, 0.7446, 0.9778, 0.7418, 0.9361, 0.8395, 0.9382, 0.9896, 0.5844, 0.7849, 0.5861, 0.7829, 0.4371, 0.9848, 0.4496, 0.7672, 0.8217, 0.6053, 0.8217, 0.6053, 0.8008, 0.7672, 0.8008, 0.5976, 0.802, 0.8682, 0.8016, 0.8665, 0.8212, 0.6035, 0.8208, 0.5998, 0.8028, 0.6024, 0.8225, 0.8652, 0.8248, 0.8681, 0.7971, 0.8704, 0.799, 0.5985, 0.7978, 0.5996, 0.8231, 0.872, 0.8231, 0.6071, 0.7976, 0.8635, 0.8033, 0.8666, 0.8225, 0.605, 0.8219, 0.6015, 0.8051, 0.8652, 0.8011, 0.8637, 0.821, 0.6032, 0.8219, 0.5957, 0.6211, 0.8792, 0.6205, 0.8761, 0.76, 0.5969, 0.7606, 0.8706, 0.7636, 0.6005, 0.761, 0.5999, 0.6237, 0.8737, 0.6166, 0.5954, 0.6157, 0.8732, 0.6188, 0.8744, 0.7624, 0.5954, 0.7624, 0.8297, 0.8263, 0.6228, 0.8263, 0.6228, 0.7996, 0.8297, 0.7996, 0.8688, 0.824, 0.8624, 0.7991, 0.5969, 0.8021, 0.5983, 0.8217, 0.7865, 0.589, 0.4745, 0.583, 0.47, 0.4444, 0.7809, 0.4363, 0.8613, 0.8016, 0.8608, 0.826, 0.6132, 0.8212, 0.6137, 0.7967, 0.5962, 0.76, 0.595, 0.6211, 0.8767, 0.6199, 0.8755, 0.7606, 0.7792, 0.4378, 0.7853, 0.5886, 0.476, 0.583, 0.4715, 0.4444, 0.8756, 0.6193, 0.875, 0.76, 0.5969, 0.7606, 0.5951, 0.6187, 0.4762, 0.583, 0.4717, 0.4444, 0.7794, 0.4378, 0.7849, 0.5905, 0.6214, 0.8218, 0.6214, 0.7976, 0.8662, 0.7976, 0.8662, 0.8218, 0.7843, 0.4447, 0.9819, 0.4439, 0.9819, 0.5539, 0.7843, 0.5547, 0.4781, 0.4407, 0.7801, 0.4399, 0.7801, 0.5499, 0.4781, 0.5507, 0.4757, 0.4375, 0.7776, 0.4367, 0.7776, 0.5467, 0.4757, 0.5475, 0.7843, 0.5547, 0.9819, 0.5539, 0.9819, 0.5884, 0.7843, 0.5892, 0.4781, 0.5507, 0.7801, 0.5499, 0.7801, 0.5844, 0.4781, 0.5852, 0.4757, 0.5475, 0.7776, 0.5467, 0.7776, 0.5812, 0.4757, 0.582, 0.478, 0.4305, 0.4792, 0.212, 0.9819, 0.2138, 0.9807, 0.4323, 0.4796, 0.4301, 0.4809, 0.2116, 0.9835, 0.2134, 0.9823, 0.4319, 0.478, 0.4284, 0.4793, 0.2099, 0.9819, 0.2117, 0.9807, 0.4302, 0.01509, 0.6979, 0.01213, 0.9876, 0.3724, 0.9872, 0.3775, 0.688, 0.07844, 0.2387, 0.08876, 0.6302, 0.3772, 0.649, 0.362, 0.2358, 0.07821, 0.2449, 0.08191, 0.6496, 0.3809, 0.65, 0.3686, 0.2411, 0.006884, 0.6586, 0.09245, 0.6527, 0.09367, 0.2407, 0.001902, 0.2374, 0.0152, 0.6957, 0.0119, 0.9878, 0.3745, 0.9895, 0.3831, 0.6888, 0.009738, 0.6957, 0.01379, 0.9876, 0.3703, 0.9874, 0.3764, 0.6871, 0.4423, 0.6448, 0.4349, 0.2377, 0.3396, 0.2415, 0.3608, 0.6528, 0.8703, 0.9751, 0.873, 0.9371, 0.5941, 0.9345, 0.5992, 0.9748, 0.3396, 0.2415, 0.09367, 0.2407, 0.09245, 0.6527, 0.3608, 0.6528, 0.598, 0.9187, 0.8729, 0.9189, 0.8723, 0.8419, 0.5918, 0.8396, 0.594, 0.9182, 0.8744, 0.9174, 0.869, 0.8422, 0.5925, 0.8389, 0.8753, 0.9751, 0.8723, 0.9419, 0.5974, 0.9337, 0.5935, 0.9761, 0.7844, 0.9738, 0.7807, 0.9344, 0.677, 0.9378, 0.6729, 0.9719, 0.8768, 0.975, 0.8735, 0.9372, 0.5956, 0.933, 0.5989, 0.9751, 0.8753, 0.976, 0.8759, 0.9365, 0.5943, 0.9338, 0.5925, 0.9739, 0.841, 0.9718, 0.8395, 0.9382, 0.7418, 0.9361, 0.7446, 0.9778, 0.9896, 0.5844, 0.9848, 0.4496, 0.7829, 0.4371, 0.7849, 0.5861, 0.7672, 0.8217, 0.7672, 0.8008, 0.6053, 0.8008, 0.6053, 0.8217, 0.5976, 0.802, 0.6035, 0.8208, 0.8665, 0.8212, 0.8682, 0.8016, 0.5998, 0.8028, 0.8681, 0.7971, 0.8652, 0.8248, 0.6024, 0.8225, 0.8704, 0.799, 0.872, 0.8231, 0.5996, 0.8231, 0.5985, 0.7978, 0.6071, 0.7976, 0.605, 0.8219, 0.8666, 0.8225, 0.8635, 0.8033, 0.6015, 0.8051, 0.6032, 0.8219, 0.8637, 0.821, 0.8652, 0.8011, 0.5957, 0.6211, 0.5969, 0.7606, 0.8761, 0.76, 0.8792, 0.6205, 0.8706, 0.7636, 0.8737, 0.6166, 0.5999, 0.6237, 0.6005, 0.761, 0.5954, 0.6157, 0.5954, 0.7624, 0.8744, 0.7624, 0.8732, 0.6188, 0.8297, 0.8263, 0.8297, 0.7996, 0.6228, 0.7996, 0.6228, 0.8263, 0.8688, 0.824, 0.5983, 0.8217, 0.5969, 0.8021, 0.8624, 0.7991, 0.7865, 0.589, 0.7809, 0.4363, 0.47, 0.4444, 0.4745, 0.583, 0.8613, 0.8016, 0.6137, 0.7967, 0.6132, 0.8212, 0.8608, 0.826, 0.5962, 0.76, 0.8755, 0.7606, 0.8767, 0.6199, 0.595, 0.6211, 0.7792, 0.4378, 0.4715, 0.4444, 0.476, 0.583, 0.7853, 0.5886, 0.8756, 0.6193, 0.5951, 0.6187, 0.5969, 0.7606, 0.875, 0.76, 0.4762, 0.583, 0.7849, 0.5905, 0.7794, 0.4378, 0.4717, 0.4444, 0.6214, 0.8218, 0.8662, 0.8218, 0.8662, 0.7976, 0.6214, 0.7976, 0.7843, 0.4447, 0.7843, 0.5547, 0.9819, 0.5539, 0.9819, 0.4439, 0.4781, 0.4407, 0.4781, 0.5507, 0.7801, 0.5499, 0.7801, 0.4399, 0.4757, 0.4375, 0.4757, 0.5475, 0.7776, 0.5467, 0.7776, 0.4367, 0.7843, 0.5547, 0.7843, 0.5892, 0.9819, 0.5884, 0.9819, 0.5539, 0.4781, 0.5507, 0.4781, 0.5852, 0.7801, 0.5844, 0.7801, 0.5499, 0.4757, 0.5475, 0.4757, 0.582, 0.7776, 0.5812, 0.7776, 0.5467, 0.478, 0.4305, 0.9807, 0.4323, 0.9819, 0.2138, 0.4792, 0.212, 0.4796, 0.4301, 0.9823, 0.4319, 0.9835, 0.2134, 0.4809, 0.2116, 0.478, 0.4284, 0.9807, 0.4302, 0.9819, 0.2117, 0.4793, 0.2099, 0.01509, 0.6979, 0.3775, 0.688, 0.3724, 0.9872, 0.01213, 0.9876, 0.07844, 0.2387, 0.362, 0.2358, 0.3772, 0.649, 0.08876, 0.6302, 0.07821, 0.2449, 0.3686, 0.2411, 0.3809, 0.65, 0.08191, 0.6496, 0.006884, 0.6586, 0.001902, 0.2374, 0.09367, 0.2407, 0.09245, 0.6527, 0.0152, 0.6957, 0.3831, 0.6888, 0.3745, 0.9895, 0.0119, 0.9878, 0.009738, 0.6957, 0.3764, 0.6871, 0.3703, 0.9874, 0.01379, 0.9876, 0.4423, 0.6448, 0.3608, 0.6528, 0.3396, 0.2415, 0.4349, 0.2377, 0.8703, 0.9751, 0.5992, 0.9748, 0.5941, 0.9345, 0.873, 0.9371, 0.3396, 0.2415, 0.3608, 0.6528, 0.09245, 0.6527, 0.09367, 0.2407, 0.598, 0.9187, 0.5918, 0.8396, 0.8723, 0.8419, 0.8729, 0.9189, 0.594, 0.9182, 0.5925, 0.8389, 0.869, 0.8422, 0.8744, 0.9174, 0.8753, 0.9751, 0.5935, 0.9761, 0.5974, 0.9337, 0.8723, 0.9419, 0.7844, 0.9738, 0.6729, 0.9719, 0.677, 0.9378, 0.7807, 0.9344, 0.8768, 0.975, 0.5989, 0.9751, 0.5956, 0.933, 0.8735, 0.9372, 0.8753, 0.976, 0.5925, 0.9739, 0.5943, 0.9338, 0.8759, 0.9365, 0.841, 0.9718, 0.7446, 0.9778, 0.7418, 0.9361, 0.8395, 0.9382, 0.9896, 0.5844, 0.7849, 0.5861, 0.7829, 0.4371, 0.9848, 0.4496, 0.7672, 0.8217, 0.6053, 0.8217, 0.6053, 0.8008, 0.7672, 0.8008, 0.5976, 0.802, 0.8682, 0.8016, 0.8665, 0.8212, 0.6035, 0.8208, 0.5998, 0.8028, 0.6024, 0.8225, 0.8652, 0.8248, 0.8681, 0.7971, 0.8704, 0.799, 0.5985, 0.7978, 0.5996, 0.8231, 0.872, 0.8231, 0.6071, 0.7976, 0.8635, 0.8033, 0.8666, 0.8225, 0.605, 0.8219, 0.6015, 0.8051, 0.8652, 0.8011, 0.8637, 0.821, 0.6032, 0.8219, 0.5957, 0.6211, 0.8792, 0.6205, 0.8761, 0.76, 0.5969, 0.7606, 0.8706, 0.7636, 0.6005, 0.761, 0.5999, 0.6237, 0.8737, 0.6166, 0.5954, 0.6157, 0.8732, 0.6188, 0.8744, 0.7624, 0.5954, 0.7624, 0.8297, 0.8263, 0.6228, 0.8263, 0.6228, 0.7996, 0.8297, 0.7996, 0.8688, 0.824, 0.8624, 0.7991, 0.5969, 0.8021, 0.5983, 0.8217, 0.7865, 0.589, 0.4745, 0.583, 0.47, 0.4444, 0.7809, 0.4363, 0.8613, 0.8016, 0.8608, 0.826, 0.6132, 0.8212, 0.6137, 0.7967, 0.5962, 0.76, 0.595, 0.6211, 0.8767, 0.6199, 0.8755, 0.7606, 0.7792, 0.4378, 0.7853, 0.5886, 0.476, 0.583, 0.4715, 0.4444, 0.8756, 0.6193, 0.875, 0.76, 0.5969, 0.7606, 0.5951, 0.6187, 0.4762, 0.583, 0.4717, 0.4444, 0.7794, 0.4378, 0.7849, 0.5905, 0.6214, 0.8218, 0.6214, 0.7976, 0.8662, 0.7976, 0.8662, 0.8218, 0.7843, 0.4447, 0.9819, 0.4439, 0.9819, 0.5539, 0.7843, 0.5547, 0.4781, 0.4407, 0.7801, 0.4399, 0.7801, 0.5499, 0.4781, 0.5507, 0.4757, 0.4375, 0.7776, 0.4367, 0.7776, 0.5467, 0.4757, 0.5475, 0.7843, 0.5547, 0.9819, 0.5539, 0.9819, 0.5884, 0.7843, 0.5892, 0.4781, 0.5507, 0.7801, 0.5499, 0.7801, 0.5844, 0.4781, 0.5852, 0.4757, 0.5475, 0.7776, 0.5467, 0.7776, 0.5812, 0.4757, 0.582, 0.478, 0.4305, 0.4792, 0.212, 0.9819, 0.2138, 0.9807, 0.4323, 0.4796, 0.4301, 0.4809, 0.2116, 0.9835, 0.2134, 0.9823, 0.4319, 0.478, 0.4284, 0.4793, 0.2099, 0.9819, 0.2117, 0.9807, 0.4302, 0.01509, 0.6979, 0.01213, 0.9876, 0.3724, 0.9872, 0.3775, 0.688, 0.07844, 0.2387, 0.08876, 0.6302, 0.3772, 0.649, 0.362, 0.2358, 0.07821, 0.2449, 0.08191, 0.6496, 0.3809, 0.65, 0.3686, 0.2411, 0.006884, 0.6586, 0.09245, 0.6527, 0.09367, 0.2407, 0.001902, 0.2374, 0.0152, 0.6957, 0.0119, 0.9878, 0.3745, 0.9895, 0.3831, 0.6888, 0.009738, 0.6957, 0.01379, 0.9876, 0.3703, 0.9874, 0.3764, 0.6871, 0.4423, 0.6448, 0.4349, 0.2377, 0.3396, 0.2415, 0.3608, 0.6528, 0.8703, 0.9751, 0.873, 0.9371, 0.5941, 0.9345, 0.5992, 0.9748, 0.3396, 0.2415, 0.09367, 0.2407, 0.09245, 0.6527, 0.3608, 0.6528, 0.598, 0.9187, 0.8729, 0.9189, 0.8723, 0.8419, 0.5918, 0.8396, 0.594, 0.9182, 0.8744, 0.9174, 0.869, 0.8422, 0.5925, 0.8389, 0.8753, 0.9751, 0.8723, 0.9419, 0.5974, 0.9337, 0.5935, 0.9761, 0.7844, 0.9738, 0.7807, 0.9344, 0.677, 0.9378, 0.6729, 0.9719, 0.8768, 0.975, 0.8735, 0.9372, 0.5956, 0.933, 0.5989, 0.9751, 0.8753, 0.976, 0.8759, 0.9365, 0.5943, 0.9338, 0.5925, 0.9739, 0.841, 0.9718, 0.8395, 0.9382, 0.7418, 0.9361, 0.7446, 0.9778, 0.9896, 0.5844, 0.9848, 0.4496, 0.7829, 0.4371, 0.7849, 0.5861, 0.7672, 0.8217, 0.7672, 0.8008, 0.6053, 0.8008, 0.6053, 0.8217, 0.5976, 0.802, 0.6035, 0.8208, 0.8665, 0.8212, 0.8682, 0.8016, 0.5998, 0.8028, 0.8681, 0.7971, 0.8652, 0.8248, 0.6024, 0.8225, 0.8704, 0.799, 0.872, 0.8231, 0.5996, 0.8231, 0.5985, 0.7978, 0.6071, 0.7976, 0.605, 0.8219, 0.8666, 0.8225, 0.8635, 0.8033, 0.6015, 0.8051, 0.6032, 0.8219, 0.8637, 0.821, 0.8652, 0.8011, 0.5957, 0.6211, 0.5969, 0.7606, 0.8761, 0.76, 0.8792, 0.6205, 0.8706, 0.7636, 0.8737, 0.6166, 0.5999, 0.6237, 0.6005, 0.761, 0.5954, 0.6157, 0.5954, 0.7624, 0.8744, 0.7624, 0.8732, 0.6188, 0.8297, 0.8263, 0.8297, 0.7996, 0.6228, 0.7996, 0.6228, 0.8263, 0.8688, 0.824, 0.5983, 0.8217, 0.5969, 0.8021, 0.8624, 0.7991, 0.7865, 0.589, 0.7809, 0.4363, 0.47, 0.4444, 0.4745, 0.583, 0.8613, 0.8016, 0.6137, 0.7967, 0.6132, 0.8212, 0.8608, 0.826, 0.5962, 0.76, 0.8755, 0.7606, 0.8767, 0.6199, 0.595, 0.6211, 0.7792, 0.4378, 0.4715, 0.4444, 0.476, 0.583, 0.7853, 0.5886, 0.8756, 0.6193, 0.5951, 0.6187, 0.5969, 0.7606, 0.875, 0.76, 0.4762, 0.583, 0.7849, 0.5905, 0.7794, 0.4378, 0.4717, 0.4444, 0.6214, 0.8218, 0.8662, 0.8218, 0.8662, 0.7976, 0.6214, 0.7976, 0.7843, 0.4447, 0.7843, 0.5547, 0.9819, 0.5539, 0.9819, 0.4439, 0.4781, 0.4407, 0.4781, 0.5507, 0.7801, 0.5499, 0.7801, 0.4399, 0.4757, 0.4375, 0.4757, 0.5475, 0.7776, 0.5467, 0.7776, 0.4367, 0.7843, 0.5547, 0.7843, 0.5892, 0.9819, 0.5884, 0.9819, 0.5539, 0.4781, 0.5507, 0.4781, 0.5852, 0.7801, 0.5844, 0.7801, 0.5499, 0.4757, 0.5475, 0.4757, 0.582, 0.7776, 0.5812, 0.7776, 0.5467, 0.478, 0.4305, 0.9807, 0.4323, 0.9819, 0.2138, 0.4792, 0.212, 0.4796, 0.4301, 0.9823, 0.4319, 0.9835, 0.2134, 0.4809, 0.2116, 0.478, 0.4284, 0.9807, 0.4302, 0.9819, 0.2117, 0.4793, 0.2099, 0.3802, 0.6769, 0.0112, 0.6841, 0.01213, 0.9876, 0.3724, 0.9872, 0.379, 0.6793, 0.3724, 0.9872, 0.01213, 0.9876, 0.006282, 0.6817, 0.7304, 0.8409, 0.7362, 0.9181, 0.8744, 0.9174, 0.869, 0.8422, 0.596, 0.9776, 0.596, 0.9288, 0.876, 0.9342, 0.8737, 0.9752, 0.7362, 0.9181, 0.7344, 0.9761, 0.8753, 0.976, 0.8744, 0.9174, 0.4016, 0.6334, 0.352, 0.2364, 0.3979, 0.2411, 0.4396, 0.244, 0.7776, 0.5467, 0.4781, 0.5852, 0.6279, 0.5832, 0.7776, 0.5812, 0.7258, 0.3198, 0.8366, 0.3198, 0.7323, 0.4242, 0.7258, 0.4241, 0.7258, 0.3198, 0.7257, 0.2155, 0.9409, 0.2155, 0.8366, 0.3198, 0.8742, 0.9763, 0.5968, 0.9771, 0.5952, 0.9329, 0.8742, 0.9391, 0.5939, 0.8379, 0.838, 0.8397, 0.8609, 0.9151, 0.5939, 0.9132, 0.5944, 0.9351, 0.8744, 0.9375, 0.8753, 0.976, 0.5926, 0.9745, 0.01442, 0.6395, 0.01126, 0.2457, 0.4309, 0.24, 0.4279, 0.6442, 0.5983, 0.8217, 0.5969, 0.8021, 0.8681, 0.7971, 0.8652, 0.8248, 0.9832, 0.5563, 0.9832, 0.4401, 0.4737, 0.4401, 0.4731, 0.5563, 0.9832, 0.5862, 0.9832, 0.5563, 0.4731, 0.5563, 0.4725, 0.5875, 0.8662, 0.7976, 0.8662, 0.7976, 0.8662, 0.8218, 0.8662, 0.8218, 0.6137, 0.7967, 0.6132, 0.8212, 0.6132, 0.8212, 0.6137, 0.7967, 0.5952, 0.8201, 0.5952, 0.7968, 0.8689, 0.7976, 0.8681, 0.8232, 0.5951, 0.6187, 0.596, 0.7628, 0.8755, 0.7606, 0.8767, 0.6199, 0.5967, 0.7575, 0.5952, 0.6195, 0.8738, 0.6194, 0.8761, 0.7594, 0.8747, 0.6185, 0.5956, 0.6202, 0.5989, 0.758, 0.8687, 0.7613, 0.7794, 0.4378, 0.7783, 0.5866, 0.476, 0.583, 0.4715, 0.4444, 0.7838, 0.4376, 0.4784, 0.4355, 0.4692, 0.5847, 0.7908, 0.5849, 0.788, 0.5785, 0.6244, 0.5867, 0.6267, 0.4391, 0.7862, 0.4304, 0.6003, 0.8219, 0.6003, 0.7996, 0.8711, 0.8009, 0.8711, 0.8231, 0.4747, 0.583, 0.4771, 0.5542, 0.986, 0.5604, 0.9868, 0.5861, 0.4771, 0.5542, 0.4756, 0.4445, 0.986, 0.4422, 0.986, 0.5604, 0.01454, 0.6473, 0.007849, 0.2432, 0.4322, 0.2451, 0.4286, 0.6415, 0.5949, 0.9342, 0.8773, 0.9367, 0.8755, 0.9753, 0.5935, 0.9761, 0.6303, 0.8393, 0.8703, 0.8403, 0.8708, 0.9139, 0.6059, 0.9143, 0.8729, 0.9732, 0.5926, 0.9755, 0.5949, 0.9354, 0.8736, 0.9369, 0.6149, 0.3197, 0.5106, 0.2155, 0.7257, 0.2155, 0.7258, 0.3198, 0.6149, 0.3197, 0.7258, 0.3198, 0.7258, 0.4241, 0.7193, 0.424, 0.598, 0.9187, 0.5935, 0.9761, 0.7344, 0.9761, 0.7362, 0.9181, 0.5955, 0.9773, 0.5955, 0.9289, 0.8752, 0.9357, 0.8752, 0.9761, 0.5918, 0.8396, 0.598, 0.9187, 0.7362, 0.9181, 0.7304, 0.8409, 0.3831, 0.6888, 0.3827, 0.9931, 0.008743, 0.993, 0.0152, 0.6957, 0.3868, 0.6839, 0.0152, 0.6957, 0.009973, 0.9868, 0.3839, 0.9931, 0.6017, 0.8273, 0.8715, 0.823, 0.8678, 0.8009, 0.6035, 0.7972])
me_corridor_001.materials.append(mat_material)
me_corridor_001.use_remesh_fix_poles = True
me_corridor_001.use_remesh_preserve_attributes = False
me_corridor_001.update()

# ---- objects
ob_doorway = bpy.data.objects.new('Doorway', me_cube_002)
ob_corridor = bpy.data.objects.new('Corridor', me_corridor)
ob_corridortransparencies = bpy.data.objects.new('CorridorTransparencies', me_corridor_002)
ob_door = bpy.data.objects.new('Door', me_cube)
ob_corridorcorner = bpy.data.objects.new('CorridorCorner', me_corridor_001)

# ---- transforms, parenting, visibility, modifiers, constraints
ob_doorway.location = (0.0, 0.0, 0.0)
_m = ob_doorway.modifiers.new('Mirror', 'MIRROR')
_m.use_axis = (True, True, False)
_m.use_clip = True
ob_corridor.location = (0.0, 0.0, 0.0)
_m = ob_corridor.modifiers.new('Mirror', 'MIRROR')
_m.use_clip = True
ob_corridortransparencies.location = (0.0, 0.0, 0.0)
_m = ob_corridortransparencies.modifiers.new('Mirror', 'MIRROR')
_m.use_clip = True
ob_door.location = (0.0, 0.0, 0.0)
_m = ob_door.modifiers.new('Mirror', 'MIRROR')
_m.use_axis = (False, True, False)
_m.use_clip = True
ob_corridorcorner.location = (4.056, -11.16, 0.0)
ob_corridorcorner.rotation_euler = (0.0, -0.0, 1.571)

# ---- collection membership
col_collection.objects.link(ob_doorway)
col_collection.objects.link(ob_corridor)
col_collection.objects.link(ob_corridortransparencies)
col_collection.objects.link(ob_door)
col_collection.objects.link(ob_corridorcorner)

# ---- scene / render settings (as saved in the file)
scene.frame_start = 1; scene.frame_end = 250; scene.frame_set(1)
scene.render.engine = 'BLENDER_EEVEE_NEXT'
scene.cycles.use_denoising = False
scene.cycles.samples = 128
scene.cycles.sampling_pattern = 'TABULATED_SOBOL'
scene.cycles.use_adaptive_sampling = False
scene.cycles.use_light_tree = False
scene.view_settings.view_transform = 'Filmic'
bpy.context.view_layer.update()

# ---- added for rendering (the .blend has no active camera and no usable light): camera, sun
cam_auto = bpy.data.cameras.new('AutoCamera')
cam_auto.lens = 50.0
cam_auto.sensor_width = 36.0
cam_auto.clip_end = 1000.0
ob_auto_camera = bpy.data.objects.new('AutoCamera', cam_auto)
scene.collection.objects.link(ob_auto_camera)
ob_auto_camera.location = (25.3433, -34.7555, 19.1487)
ob_auto_camera.rotation_euler = (1.09748, -7.21219e-08, 0.694738)
scene.camera = ob_auto_camera
light_auto_sun = bpy.data.lights.new('AutoSun', 'SUN')
light_auto_sun.energy = 3.0
light_auto_sun.angle = 0.0523599
ob_auto_sun = bpy.data.objects.new('AutoSun', light_auto_sun)
scene.collection.objects.link(ob_auto_sun)
ob_auto_sun.rotation_euler = (0.872665, 0.174533, 0.523599)
bpy.context.view_layer.update()
